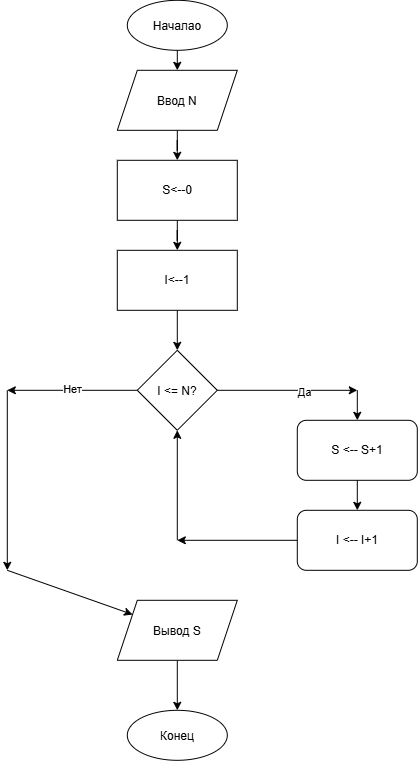

The diagram above was exported from draw.io. Its source (the exported page's mxGraphModel, read from the mxfile embedded in the PNG):
<mxGraphModel dx="1348" dy="745" grid="1" gridSize="10" guides="1" tooltips="1" connect="1" arrows="1" fold="1" page="1" pageScale="1" pageWidth="827" pageHeight="1169" math="0" shadow="0">
  <root>
    <mxCell id="0" />
    <mxCell id="1" parent="0" />
    <mxCell id="erpOYgbV_8wxIau-oJJJ-41" parent="1" style="ellipse;whiteSpace=wrap;html=1;shapeInside=1;" value="Началао" vertex="1">
      <mxGeometry height="50" width="100" x="370" y="60" as="geometry" />
    </mxCell>
    <mxCell id="erpOYgbV_8wxIau-oJJJ-42" edge="1" parent="1" source="erpOYgbV_8wxIau-oJJJ-41" style="endArrow=classic;html=1;rounded=0;exitX=0.5;exitY=1;exitDx=0;exitDy=0;" target="erpOYgbV_8wxIau-oJJJ-43" value="">
      <mxGeometry height="50" relative="1" width="50" as="geometry">
        <mxPoint x="390" y="350" as="sourcePoint" />
        <mxPoint x="420" y="160" as="targetPoint" />
      </mxGeometry>
    </mxCell>
    <mxCell id="erpOYgbV_8wxIau-oJJJ-44" edge="1" parent="1" source="erpOYgbV_8wxIau-oJJJ-43" style="edgeStyle=orthogonalEdgeStyle;rounded=0;orthogonalLoop=1;jettySize=auto;html=1;exitX=0.5;exitY=1;exitDx=0;exitDy=0;" target="erpOYgbV_8wxIau-oJJJ-45">
      <mxGeometry relative="1" as="geometry">
        <mxPoint x="420" y="230" as="targetPoint" />
      </mxGeometry>
    </mxCell>
    <mxCell id="erpOYgbV_8wxIau-oJJJ-43" parent="1" style="shape=parallelogram;perimeter=parallelogramPerimeter;whiteSpace=wrap;html=1;shapeInside=1;fixedSize=1;" value="Ввод N" vertex="1">
      <mxGeometry height="60" width="120" x="360" y="130" as="geometry" />
    </mxCell>
    <mxCell id="erpOYgbV_8wxIau-oJJJ-46" edge="1" parent="1" source="erpOYgbV_8wxIau-oJJJ-45" style="edgeStyle=orthogonalEdgeStyle;rounded=0;orthogonalLoop=1;jettySize=auto;html=1;exitX=0.5;exitY=1;exitDx=0;exitDy=0;" target="erpOYgbV_8wxIau-oJJJ-47">
      <mxGeometry relative="1" as="geometry">
        <mxPoint x="420" y="310" as="targetPoint" />
      </mxGeometry>
    </mxCell>
    <mxCell id="erpOYgbV_8wxIau-oJJJ-45" parent="1" style="rounded=0;whiteSpace=wrap;html=1;" value="S&amp;lt;--0" vertex="1">
      <mxGeometry height="60" width="120" x="360" y="220" as="geometry" />
    </mxCell>
    <mxCell id="erpOYgbV_8wxIau-oJJJ-48" edge="1" parent="1" source="erpOYgbV_8wxIau-oJJJ-47" style="edgeStyle=orthogonalEdgeStyle;rounded=0;orthogonalLoop=1;jettySize=auto;html=1;exitX=0.5;exitY=1;exitDx=0;exitDy=0;" target="erpOYgbV_8wxIau-oJJJ-49">
      <mxGeometry relative="1" as="geometry">
        <mxPoint x="420.33333333333337" y="410" as="targetPoint" />
      </mxGeometry>
    </mxCell>
    <mxCell id="erpOYgbV_8wxIau-oJJJ-47" parent="1" style="rounded=0;whiteSpace=wrap;html=1;" value="I&amp;lt;--1" vertex="1">
      <mxGeometry height="60" width="120" x="360" y="310" as="geometry" />
    </mxCell>
    <mxCell id="erpOYgbV_8wxIau-oJJJ-49" parent="1" style="rhombus;whiteSpace=wrap;html=1;shapeInside=1;" value="I &amp;lt;= N?" vertex="1">
      <mxGeometry height="80" width="80" x="380.0033333333334" y="410" as="geometry" />
    </mxCell>
    <mxCell id="erpOYgbV_8wxIau-oJJJ-50" edge="1" parent="1" source="erpOYgbV_8wxIau-oJJJ-49" style="endArrow=classic;html=1;rounded=0;exitX=0;exitY=0.5;exitDx=0;exitDy=0;" value="">
      <mxGeometry height="50" relative="1" width="50" as="geometry">
        <mxPoint x="580" y="380" as="sourcePoint" />
        <mxPoint x="250" y="450" as="targetPoint" />
      </mxGeometry>
    </mxCell>
    <mxCell id="erpOYgbV_8wxIau-oJJJ-52" connectable="0" parent="erpOYgbV_8wxIau-oJJJ-50" style="edgeLabel;html=1;align=center;verticalAlign=middle;resizable=0;points=[];" value="Нет" vertex="1">
      <mxGeometry relative="1" x="-0.0023" y="-1" as="geometry">
        <mxPoint as="offset" />
      </mxGeometry>
    </mxCell>
    <mxCell id="erpOYgbV_8wxIau-oJJJ-51" edge="1" parent="1" style="endArrow=classic;html=1;rounded=0;" value="">
      <mxGeometry height="50" relative="1" width="50" as="geometry">
        <mxPoint x="250" y="450" as="sourcePoint" />
        <mxPoint x="250" y="630" as="targetPoint" />
      </mxGeometry>
    </mxCell>
    <mxCell id="erpOYgbV_8wxIau-oJJJ-53" edge="1" parent="1" source="erpOYgbV_8wxIau-oJJJ-49" style="endArrow=classic;html=1;rounded=0;exitX=1;exitY=0.5;exitDx=0;exitDy=0;" value="">
      <mxGeometry height="50" relative="1" width="50" as="geometry">
        <mxPoint x="580" y="380" as="sourcePoint" />
        <mxPoint x="600" y="450" as="targetPoint" />
      </mxGeometry>
    </mxCell>
    <mxCell id="erpOYgbV_8wxIau-oJJJ-54" connectable="0" parent="erpOYgbV_8wxIau-oJJJ-53" style="edgeLabel;html=1;align=center;verticalAlign=middle;resizable=0;points=[];" value="Да" vertex="1">
      <mxGeometry relative="1" x="0.2402" y="-2" as="geometry">
        <mxPoint as="offset" />
      </mxGeometry>
    </mxCell>
    <mxCell id="erpOYgbV_8wxIau-oJJJ-55" edge="1" parent="1" style="endArrow=classic;html=1;rounded=0;" target="erpOYgbV_8wxIau-oJJJ-56" value="">
      <mxGeometry height="50" relative="1" width="50" as="geometry">
        <mxPoint x="600" y="450" as="sourcePoint" />
        <mxPoint x="600" y="490" as="targetPoint" />
      </mxGeometry>
    </mxCell>
    <mxCell id="erpOYgbV_8wxIau-oJJJ-56" parent="1" style="rounded=1;whiteSpace=wrap;html=1;" value="S &amp;lt;-- S+1" vertex="1">
      <mxGeometry height="60" width="120" x="540" y="480" as="geometry" />
    </mxCell>
    <mxCell id="erpOYgbV_8wxIau-oJJJ-57" edge="1" parent="1" source="erpOYgbV_8wxIau-oJJJ-56" style="endArrow=classic;html=1;rounded=0;exitX=0.5;exitY=1;exitDx=0;exitDy=0;" value="">
      <mxGeometry height="50" relative="1" width="50" as="geometry">
        <mxPoint x="770" y="390" as="sourcePoint" />
        <mxPoint x="600" y="570" as="targetPoint" />
      </mxGeometry>
    </mxCell>
    <mxCell id="erpOYgbV_8wxIau-oJJJ-58" parent="1" style="rounded=1;whiteSpace=wrap;html=1;" value="I &amp;lt;-- I+1" vertex="1">
      <mxGeometry height="60" width="120" x="540" y="570" as="geometry" />
    </mxCell>
    <mxCell id="erpOYgbV_8wxIau-oJJJ-59" edge="1" parent="1" source="erpOYgbV_8wxIau-oJJJ-58" style="endArrow=classic;html=1;rounded=0;exitX=0;exitY=0.5;exitDx=0;exitDy=0;" value="">
      <mxGeometry height="50" relative="1" width="50" as="geometry">
        <mxPoint x="770" y="580" as="sourcePoint" />
        <mxPoint x="420" y="600" as="targetPoint" />
      </mxGeometry>
    </mxCell>
    <mxCell id="erpOYgbV_8wxIau-oJJJ-60" edge="1" parent="1" style="endArrow=classic;html=1;rounded=0;entryX=0.5;entryY=1;entryDx=0;entryDy=0;" target="erpOYgbV_8wxIau-oJJJ-49" value="">
      <mxGeometry height="50" relative="1" width="50" as="geometry">
        <mxPoint x="420" y="600" as="sourcePoint" />
        <mxPoint x="820" y="530" as="targetPoint" />
      </mxGeometry>
    </mxCell>
    <mxCell id="erpOYgbV_8wxIau-oJJJ-61" edge="1" parent="1" style="endArrow=classic;html=1;rounded=0;" target="erpOYgbV_8wxIau-oJJJ-62" value="">
      <mxGeometry height="50" relative="1" width="50" as="geometry">
        <mxPoint x="250" y="630" as="sourcePoint" />
        <mxPoint x="380" y="680" as="targetPoint" />
      </mxGeometry>
    </mxCell>
    <mxCell id="erpOYgbV_8wxIau-oJJJ-63" edge="1" parent="1" source="erpOYgbV_8wxIau-oJJJ-62" style="edgeStyle=orthogonalEdgeStyle;rounded=0;orthogonalLoop=1;jettySize=auto;html=1;exitX=0.5;exitY=1;exitDx=0;exitDy=0;" target="erpOYgbV_8wxIau-oJJJ-64">
      <mxGeometry relative="1" as="geometry">
        <mxPoint x="420.3333333333335" y="750" as="targetPoint" />
      </mxGeometry>
    </mxCell>
    <mxCell id="erpOYgbV_8wxIau-oJJJ-62" parent="1" style="shape=parallelogram;perimeter=parallelogramPerimeter;whiteSpace=wrap;html=1;shapeInside=1;fixedSize=1;" value="Вывод S" vertex="1">
      <mxGeometry height="60" width="120" x="360" y="660" as="geometry" />
    </mxCell>
    <mxCell id="erpOYgbV_8wxIau-oJJJ-64" parent="1" style="ellipse;whiteSpace=wrap;html=1;shapeInside=1;" value="Конец" vertex="1">
      <mxGeometry height="50" width="100" x="370" y="770" as="geometry" />
    </mxCell>
  </root>
</mxGraphModel>